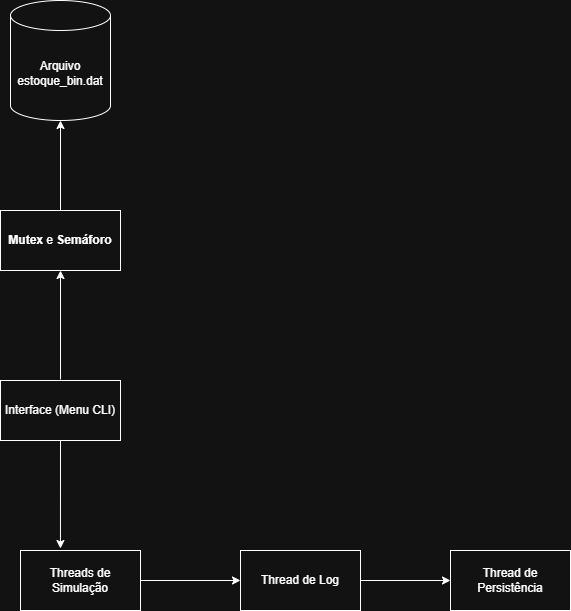

The diagram above was exported from draw.io. Its source (the exported page's mxGraphModel, read from the mxfile embedded in the PNG):
<mxGraphModel dx="854" dy="1634" grid="1" gridSize="10" guides="1" tooltips="1" connect="1" arrows="1" fold="1" page="1" pageScale="1" pageWidth="827" pageHeight="1169" math="0" shadow="0">
  <root>
    <mxCell id="0" />
    <mxCell id="1" parent="0" />
    <mxCell id="WNlkpI00ctYPi2tHsryu-1" parent="1" style="rounded=0;whiteSpace=wrap;html=1;" value="Interface (Menu CLI)" vertex="1">
      <mxGeometry height="60" width="120" x="410" y="50" as="geometry" />
    </mxCell>
    <mxCell id="WNlkpI00ctYPi2tHsryu-2" parent="1" style="rounded=0;whiteSpace=wrap;html=1;" value="&lt;span class=&quot;citation-741&quot;&gt; &lt;/span&gt;&lt;b data-path-to-node=&quot;5,2,1,1,1,0&quot; data-index-in-node=&quot;49&quot;&gt;Mutex&lt;/b&gt;&lt;span class=&quot;citation-741&quot;&gt; e &lt;/span&gt;&lt;b data-path-to-node=&quot;5,2,1,1,1,0&quot; data-index-in-node=&quot;57&quot;&gt;Semáforo&lt;/b&gt;" vertex="1">
      <mxGeometry height="60" width="120" x="410" y="-120" as="geometry" />
    </mxCell>
    <mxCell id="WNlkpI00ctYPi2tHsryu-3" parent="1" style="rounded=0;whiteSpace=wrap;html=1;" value="Threads de Simulação" vertex="1">
      <mxGeometry height="60" width="120" x="430" y="220" as="geometry" />
    </mxCell>
    <mxCell id="WNlkpI00ctYPi2tHsryu-4" parent="1" style="rounded=0;whiteSpace=wrap;html=1;" value="Thread de Log" vertex="1">
      <mxGeometry height="60" width="120" x="650" y="220" as="geometry" />
    </mxCell>
    <mxCell id="WNlkpI00ctYPi2tHsryu-5" parent="1" style="rounded=0;whiteSpace=wrap;html=1;" value="Thread de Persistência" vertex="1">
      <mxGeometry height="60" width="120" x="860" y="220" as="geometry" />
    </mxCell>
    <mxCell id="WNlkpI00ctYPi2tHsryu-6" parent="1" style="shape=cylinder3;whiteSpace=wrap;html=1;boundedLbl=1;backgroundOutline=1;size=15;" value="Arquivo estoque_bin.dat" vertex="1">
      <mxGeometry height="120" width="100" x="420" y="-330" as="geometry" />
    </mxCell>
    <mxCell id="WNlkpI00ctYPi2tHsryu-9" edge="1" parent="1" source="WNlkpI00ctYPi2tHsryu-3" style="endArrow=classic;html=1;rounded=0;exitX=1;exitY=0.5;exitDx=0;exitDy=0;entryX=0;entryY=0.5;entryDx=0;entryDy=0;" target="WNlkpI00ctYPi2tHsryu-4" value="">
      <mxGeometry height="50" relative="1" width="50" as="geometry">
        <mxPoint x="700" y="180" as="sourcePoint" />
        <mxPoint x="750" y="130" as="targetPoint" />
      </mxGeometry>
    </mxCell>
    <mxCell id="WNlkpI00ctYPi2tHsryu-10" edge="1" parent="1" source="WNlkpI00ctYPi2tHsryu-4" style="endArrow=classic;html=1;rounded=0;exitX=1;exitY=0.5;exitDx=0;exitDy=0;entryX=0;entryY=0.5;entryDx=0;entryDy=0;" target="WNlkpI00ctYPi2tHsryu-5" value="">
      <mxGeometry height="50" relative="1" width="50" as="geometry">
        <mxPoint x="890" y="180" as="sourcePoint" />
        <mxPoint x="940" y="130" as="targetPoint" />
      </mxGeometry>
    </mxCell>
    <mxCell id="WNlkpI00ctYPi2tHsryu-13" edge="1" parent="1" source="WNlkpI00ctYPi2tHsryu-1" style="endArrow=classic;html=1;rounded=0;exitX=0.5;exitY=1;exitDx=0;exitDy=0;entryX=0.333;entryY=-0.033;entryDx=0;entryDy=0;entryPerimeter=0;" target="WNlkpI00ctYPi2tHsryu-3" value="">
      <mxGeometry height="50" relative="1" width="50" as="geometry">
        <mxPoint x="470" y="210" as="sourcePoint" />
        <mxPoint x="520" y="160" as="targetPoint" />
      </mxGeometry>
    </mxCell>
    <mxCell id="WNlkpI00ctYPi2tHsryu-14" edge="1" parent="1" style="endArrow=classic;html=1;rounded=0;entryX=0.5;entryY=1;entryDx=0;entryDy=0;" target="WNlkpI00ctYPi2tHsryu-2" value="">
      <mxGeometry height="50" relative="1" width="50" as="geometry">
        <mxPoint x="470" y="49" as="sourcePoint" />
        <mxPoint x="520" y="-10" as="targetPoint" />
      </mxGeometry>
    </mxCell>
    <mxCell id="WNlkpI00ctYPi2tHsryu-15" edge="1" parent="1" source="WNlkpI00ctYPi2tHsryu-2" style="endArrow=classic;html=1;rounded=0;exitX=0.5;exitY=0;exitDx=0;exitDy=0;entryX=0.5;entryY=1;entryDx=0;entryDy=0;entryPerimeter=0;" target="WNlkpI00ctYPi2tHsryu-6" value="">
      <mxGeometry height="50" relative="1" width="50" as="geometry">
        <mxPoint x="450" y="-140" as="sourcePoint" />
        <mxPoint x="500" y="-190" as="targetPoint" />
      </mxGeometry>
    </mxCell>
  </root>
</mxGraphModel>